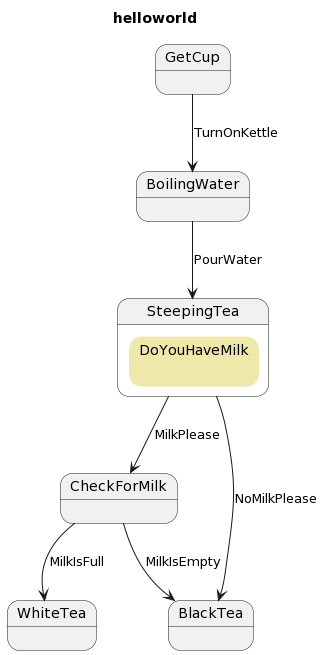

The diagram above was rendered by PlantUML. Its source (embedded in the PNG):
@startuml
skinparam state  {
   BackgroundColor<<Command>> PaleGoldenRod
   BorderColor<<Command>> PaleGoldenRod
}

state GetCup {

}
state BoilingWater {

}
state SteepingTea {
    state "DoYouHaveMilk" as SteepingTea_DoYouHaveMilk <<Command>>
}
state CheckForMilk {

}
state BlackTea {

}

title helloworld
  GetCup --> BoilingWater : TurnOnKettle
  BoilingWater --> SteepingTea : PourWater
  SteepingTea --> CheckForMilk : MilkPlease
  SteepingTea --> BlackTea : NoMilkPlease
  CheckForMilk --> WhiteTea : MilkIsFull
  CheckForMilk --> BlackTea : MilkIsEmpty
@enduml